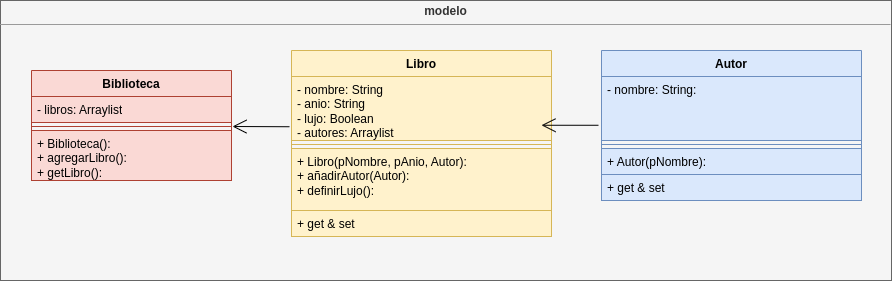

The diagram above was exported from draw.io. Its source (the exported page's mxGraphModel, read from the mxfile embedded in the PNG):
<mxGraphModel dx="1195" dy="628" grid="1" gridSize="10" guides="1" tooltips="1" connect="1" arrows="1" fold="1" page="1" pageScale="1" pageWidth="827" pageHeight="1169" math="0" shadow="0">
  <root>
    <mxCell id="0" />
    <mxCell id="1" parent="0" />
    <mxCell id="-ANBqe3GUcwynFmGpFWa-1" value="&lt;p style=&quot;margin:0px;margin-top:4px;text-align:center;&quot;&gt;&lt;b&gt;modelo&lt;/b&gt;&lt;/p&gt;&lt;hr size=&quot;1&quot;&gt;&lt;div style=&quot;height:2px;&quot;&gt;&lt;/div&gt;" style="verticalAlign=top;align=left;overflow=fill;fontSize=12;fontFamily=Helvetica;html=1;whiteSpace=wrap;fillColor=#f5f5f5;strokeColor=#666666;fontColor=#333333;" vertex="1" parent="1">
      <mxGeometry x="69" y="120" width="891" height="280" as="geometry" />
    </mxCell>
    <mxCell id="-ANBqe3GUcwynFmGpFWa-2" value="Libro&lt;br&gt;" style="swimlane;fontStyle=1;align=center;verticalAlign=top;childLayout=stackLayout;horizontal=1;startSize=26;horizontalStack=0;resizeParent=1;resizeParentMax=0;resizeLast=0;collapsible=1;marginBottom=0;whiteSpace=wrap;html=1;fillColor=#fff2cc;strokeColor=#d6b656;" vertex="1" parent="1">
      <mxGeometry x="360" y="170" width="260" height="186" as="geometry" />
    </mxCell>
    <mxCell id="-ANBqe3GUcwynFmGpFWa-3" value="- nombre: String&lt;br&gt;- anio: String&lt;br&gt;- lujo: Boolean&lt;br&gt;- autores: Arraylist" style="text;strokeColor=#d6b656;fillColor=#fff2cc;align=left;verticalAlign=top;spacingLeft=4;spacingRight=4;overflow=hidden;rotatable=0;points=[[0,0.5],[1,0.5]];portConstraint=eastwest;whiteSpace=wrap;html=1;" vertex="1" parent="-ANBqe3GUcwynFmGpFWa-2">
      <mxGeometry y="26" width="260" height="64" as="geometry" />
    </mxCell>
    <mxCell id="-ANBqe3GUcwynFmGpFWa-4" value="" style="line;strokeWidth=1;fillColor=#fff2cc;align=left;verticalAlign=middle;spacingTop=-1;spacingLeft=3;spacingRight=3;rotatable=0;labelPosition=right;points=[];portConstraint=eastwest;strokeColor=#d6b656;" vertex="1" parent="-ANBqe3GUcwynFmGpFWa-2">
      <mxGeometry y="90" width="260" height="8" as="geometry" />
    </mxCell>
    <mxCell id="-ANBqe3GUcwynFmGpFWa-5" value="+ Libro(pNombre, pAnio, Autor):&lt;br&gt;+ añadirAutor(Autor):&lt;br&gt;+ definirLujo():" style="text;strokeColor=#d6b656;fillColor=#fff2cc;align=left;verticalAlign=top;spacingLeft=4;spacingRight=4;overflow=hidden;rotatable=0;points=[[0,0.5],[1,0.5]];portConstraint=eastwest;whiteSpace=wrap;html=1;" vertex="1" parent="-ANBqe3GUcwynFmGpFWa-2">
      <mxGeometry y="98" width="260" height="62" as="geometry" />
    </mxCell>
    <mxCell id="-ANBqe3GUcwynFmGpFWa-6" value="+ get &amp;amp; set" style="text;strokeColor=#d6b656;fillColor=#fff2cc;align=left;verticalAlign=top;spacingLeft=4;spacingRight=4;overflow=hidden;rotatable=0;points=[[0,0.5],[1,0.5]];portConstraint=eastwest;whiteSpace=wrap;html=1;" vertex="1" parent="-ANBqe3GUcwynFmGpFWa-2">
      <mxGeometry y="160" width="260" height="26" as="geometry" />
    </mxCell>
    <mxCell id="-ANBqe3GUcwynFmGpFWa-7" value="Autor" style="swimlane;fontStyle=1;align=center;verticalAlign=top;childLayout=stackLayout;horizontal=1;startSize=26;horizontalStack=0;resizeParent=1;resizeParentMax=0;resizeLast=0;collapsible=1;marginBottom=0;whiteSpace=wrap;html=1;fillColor=#dae8fc;strokeColor=#6c8ebf;" vertex="1" parent="1">
      <mxGeometry x="670" y="170" width="260" height="150" as="geometry" />
    </mxCell>
    <mxCell id="-ANBqe3GUcwynFmGpFWa-8" value="- nombre: String:" style="text;strokeColor=#6c8ebf;fillColor=#dae8fc;align=left;verticalAlign=top;spacingLeft=4;spacingRight=4;overflow=hidden;rotatable=0;points=[[0,0.5],[1,0.5]];portConstraint=eastwest;whiteSpace=wrap;html=1;" vertex="1" parent="-ANBqe3GUcwynFmGpFWa-7">
      <mxGeometry y="26" width="260" height="64" as="geometry" />
    </mxCell>
    <mxCell id="-ANBqe3GUcwynFmGpFWa-9" value="" style="line;strokeWidth=1;fillColor=#dae8fc;align=left;verticalAlign=middle;spacingTop=-1;spacingLeft=3;spacingRight=3;rotatable=0;labelPosition=right;points=[];portConstraint=eastwest;strokeColor=#6c8ebf;" vertex="1" parent="-ANBqe3GUcwynFmGpFWa-7">
      <mxGeometry y="90" width="260" height="8" as="geometry" />
    </mxCell>
    <mxCell id="-ANBqe3GUcwynFmGpFWa-10" value="+ Autor(pNombre):&amp;nbsp;" style="text;strokeColor=#6c8ebf;fillColor=#dae8fc;align=left;verticalAlign=top;spacingLeft=4;spacingRight=4;overflow=hidden;rotatable=0;points=[[0,0.5],[1,0.5]];portConstraint=eastwest;whiteSpace=wrap;html=1;" vertex="1" parent="-ANBqe3GUcwynFmGpFWa-7">
      <mxGeometry y="98" width="260" height="26" as="geometry" />
    </mxCell>
    <mxCell id="-ANBqe3GUcwynFmGpFWa-11" value="+ get &amp;amp; set" style="text;strokeColor=#6c8ebf;fillColor=#dae8fc;align=left;verticalAlign=top;spacingLeft=4;spacingRight=4;overflow=hidden;rotatable=0;points=[[0,0.5],[1,0.5]];portConstraint=eastwest;whiteSpace=wrap;html=1;" vertex="1" parent="-ANBqe3GUcwynFmGpFWa-7">
      <mxGeometry y="124" width="260" height="26" as="geometry" />
    </mxCell>
    <mxCell id="-ANBqe3GUcwynFmGpFWa-13" value="Biblioteca" style="swimlane;fontStyle=1;align=center;verticalAlign=top;childLayout=stackLayout;horizontal=1;startSize=26;horizontalStack=0;resizeParent=1;resizeParentMax=0;resizeLast=0;collapsible=1;marginBottom=0;whiteSpace=wrap;html=1;fillColor=#fad9d5;strokeColor=#ae4132;" vertex="1" parent="1">
      <mxGeometry x="100" y="190" width="200" height="110" as="geometry" />
    </mxCell>
    <mxCell id="-ANBqe3GUcwynFmGpFWa-14" value="- libros: Arraylist" style="text;strokeColor=#ae4132;fillColor=#fad9d5;align=left;verticalAlign=top;spacingLeft=4;spacingRight=4;overflow=hidden;rotatable=0;points=[[0,0.5],[1,0.5]];portConstraint=eastwest;whiteSpace=wrap;html=1;" vertex="1" parent="-ANBqe3GUcwynFmGpFWa-13">
      <mxGeometry y="26" width="200" height="26" as="geometry" />
    </mxCell>
    <mxCell id="-ANBqe3GUcwynFmGpFWa-15" value="" style="line;strokeWidth=1;fillColor=none;align=left;verticalAlign=middle;spacingTop=-1;spacingLeft=3;spacingRight=3;rotatable=0;labelPosition=right;points=[];portConstraint=eastwest;strokeColor=inherit;" vertex="1" parent="-ANBqe3GUcwynFmGpFWa-13">
      <mxGeometry y="52" width="200" height="8" as="geometry" />
    </mxCell>
    <mxCell id="-ANBqe3GUcwynFmGpFWa-16" value="+ Biblioteca():&lt;br&gt;+ agregarLibro():&lt;br&gt;+ getLibro():" style="text;strokeColor=#ae4132;fillColor=#fad9d5;align=left;verticalAlign=top;spacingLeft=4;spacingRight=4;overflow=hidden;rotatable=0;points=[[0,0.5],[1,0.5]];portConstraint=eastwest;whiteSpace=wrap;html=1;" vertex="1" parent="-ANBqe3GUcwynFmGpFWa-13">
      <mxGeometry y="60" width="200" height="50" as="geometry" />
    </mxCell>
    <mxCell id="-ANBqe3GUcwynFmGpFWa-18" value="" style="endArrow=open;endFill=1;endSize=12;html=1;rounded=0;exitX=-0.008;exitY=0.785;exitDx=0;exitDy=0;exitPerimeter=0;" edge="1" parent="1" source="-ANBqe3GUcwynFmGpFWa-3">
      <mxGeometry width="160" relative="1" as="geometry">
        <mxPoint x="320" y="350" as="sourcePoint" />
        <mxPoint x="301" y="246" as="targetPoint" />
      </mxGeometry>
    </mxCell>
    <mxCell id="-ANBqe3GUcwynFmGpFWa-19" value="" style="endArrow=open;endFill=1;endSize=12;html=1;rounded=0;exitX=-0.008;exitY=0.785;exitDx=0;exitDy=0;exitPerimeter=0;" edge="1" parent="1">
      <mxGeometry width="160" relative="1" as="geometry">
        <mxPoint x="667" y="244.76" as="sourcePoint" />
        <mxPoint x="610" y="244.76" as="targetPoint" />
      </mxGeometry>
    </mxCell>
  </root>
</mxGraphModel>